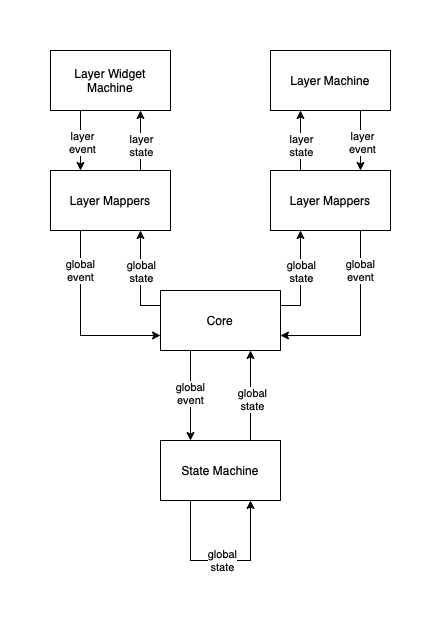

The diagram above was exported from draw.io. Its source (the exported page's mxGraphModel, read from the mxfile embedded in the PNG):
<mxGraphModel dx="786" dy="419" grid="1" gridSize="10" guides="1" tooltips="1" connect="1" arrows="1" fold="1" page="1" pageScale="1" pageWidth="827" pageHeight="1169" math="0" shadow="0">
  <root>
    <mxCell id="0" />
    <mxCell id="1" parent="0" />
    <mxCell id="Ci88IGGnT4IwaRnlCl02-13" style="edgeStyle=orthogonalEdgeStyle;rounded=0;orthogonalLoop=1;jettySize=auto;html=1;exitX=0;exitY=0.25;exitDx=0;exitDy=0;entryX=0.75;entryY=1;entryDx=0;entryDy=0;" parent="1" source="Ci88IGGnT4IwaRnlCl02-2" target="Ci88IGGnT4IwaRnlCl02-7" edge="1">
      <mxGeometry relative="1" as="geometry" />
    </mxCell>
    <mxCell id="Ci88IGGnT4IwaRnlCl02-15" value="global&lt;br&gt;state" style="edgeLabel;html=1;align=center;verticalAlign=middle;resizable=0;points=[];" parent="Ci88IGGnT4IwaRnlCl02-13" vertex="1" connectable="0">
      <mxGeometry x="0.1579" relative="1" as="geometry">
        <mxPoint as="offset" />
      </mxGeometry>
    </mxCell>
    <mxCell id="Ci88IGGnT4IwaRnlCl02-2" value="Core" style="rounded=0;whiteSpace=wrap;html=1;" parent="1" vertex="1">
      <mxGeometry x="220" y="260" width="120" height="60" as="geometry" />
    </mxCell>
    <mxCell id="Ci88IGGnT4IwaRnlCl02-10" style="edgeStyle=orthogonalEdgeStyle;rounded=0;orthogonalLoop=1;jettySize=auto;html=1;exitX=0.25;exitY=1;exitDx=0;exitDy=0;entryX=0.25;entryY=0;entryDx=0;entryDy=0;" parent="1" source="Ci88IGGnT4IwaRnlCl02-2" target="Ci88IGGnT4IwaRnlCl02-3" edge="1">
      <mxGeometry relative="1" as="geometry" />
    </mxCell>
    <mxCell id="Ci88IGGnT4IwaRnlCl02-12" value="global&lt;br&gt;event" style="edgeLabel;html=1;align=center;verticalAlign=middle;resizable=0;points=[];" parent="Ci88IGGnT4IwaRnlCl02-10" vertex="1" connectable="0">
      <mxGeometry x="-0.0667" y="-1" relative="1" as="geometry">
        <mxPoint as="offset" />
      </mxGeometry>
    </mxCell>
    <mxCell id="Ci88IGGnT4IwaRnlCl02-3" value="State Machine" style="rounded=0;whiteSpace=wrap;html=1;" parent="1" vertex="1">
      <mxGeometry x="220" y="410" width="120" height="60" as="geometry" />
    </mxCell>
    <mxCell id="Ci88IGGnT4IwaRnlCl02-4" style="edgeStyle=orthogonalEdgeStyle;rounded=0;orthogonalLoop=1;jettySize=auto;html=1;exitX=0.5;exitY=1;exitDx=0;exitDy=0;" parent="1" source="Ci88IGGnT4IwaRnlCl02-3" target="Ci88IGGnT4IwaRnlCl02-3" edge="1">
      <mxGeometry relative="1" as="geometry" />
    </mxCell>
    <mxCell id="Ci88IGGnT4IwaRnlCl02-16" style="edgeStyle=orthogonalEdgeStyle;rounded=0;orthogonalLoop=1;jettySize=auto;html=1;exitX=0.75;exitY=0;exitDx=0;exitDy=0;entryX=0.75;entryY=1;entryDx=0;entryDy=0;" parent="1" source="Ci88IGGnT4IwaRnlCl02-7" target="Ci88IGGnT4IwaRnlCl02-8" edge="1">
      <mxGeometry relative="1" as="geometry" />
    </mxCell>
    <mxCell id="Ci88IGGnT4IwaRnlCl02-17" value="layer&lt;br&gt;state" style="edgeLabel;html=1;align=center;verticalAlign=middle;resizable=0;points=[];" parent="Ci88IGGnT4IwaRnlCl02-16" vertex="1" connectable="0">
      <mxGeometry x="-0.1333" relative="1" as="geometry">
        <mxPoint as="offset" />
      </mxGeometry>
    </mxCell>
    <mxCell id="Ci88IGGnT4IwaRnlCl02-20" style="edgeStyle=orthogonalEdgeStyle;rounded=0;orthogonalLoop=1;jettySize=auto;html=1;exitX=0.25;exitY=1;exitDx=0;exitDy=0;entryX=0;entryY=0.75;entryDx=0;entryDy=0;" parent="1" source="Ci88IGGnT4IwaRnlCl02-7" target="Ci88IGGnT4IwaRnlCl02-2" edge="1">
      <mxGeometry relative="1" as="geometry" />
    </mxCell>
    <mxCell id="Ci88IGGnT4IwaRnlCl02-21" value="global&lt;br&gt;event" style="edgeLabel;html=1;align=center;verticalAlign=middle;resizable=0;points=[];" parent="Ci88IGGnT4IwaRnlCl02-20" vertex="1" connectable="0">
      <mxGeometry x="-0.5784" y="-1" relative="1" as="geometry">
        <mxPoint as="offset" />
      </mxGeometry>
    </mxCell>
    <mxCell id="Ci88IGGnT4IwaRnlCl02-7" value="Layer Mappers" style="rounded=0;whiteSpace=wrap;html=1;" parent="1" vertex="1">
      <mxGeometry x="110" y="140" width="120" height="60" as="geometry" />
    </mxCell>
    <mxCell id="Ci88IGGnT4IwaRnlCl02-18" style="edgeStyle=orthogonalEdgeStyle;rounded=0;orthogonalLoop=1;jettySize=auto;html=1;exitX=0.25;exitY=1;exitDx=0;exitDy=0;entryX=0.25;entryY=0;entryDx=0;entryDy=0;" parent="1" source="Ci88IGGnT4IwaRnlCl02-8" target="Ci88IGGnT4IwaRnlCl02-7" edge="1">
      <mxGeometry relative="1" as="geometry" />
    </mxCell>
    <mxCell id="Ci88IGGnT4IwaRnlCl02-19" value="layer&lt;br&gt;event" style="edgeLabel;html=1;align=center;verticalAlign=middle;resizable=0;points=[];" parent="Ci88IGGnT4IwaRnlCl02-18" vertex="1" connectable="0">
      <mxGeometry x="0.0333" y="1" relative="1" as="geometry">
        <mxPoint as="offset" />
      </mxGeometry>
    </mxCell>
    <mxCell id="Ci88IGGnT4IwaRnlCl02-8" value="Layer Widget Machine" style="rounded=0;whiteSpace=wrap;html=1;" parent="1" vertex="1">
      <mxGeometry x="110" y="20" width="120" height="60" as="geometry" />
    </mxCell>
    <mxCell id="Ci88IGGnT4IwaRnlCl02-23" style="edgeStyle=orthogonalEdgeStyle;rounded=0;orthogonalLoop=1;jettySize=auto;html=1;exitX=0.75;exitY=0;exitDx=0;exitDy=0;entryX=0.25;entryY=0;entryDx=0;entryDy=0;" parent="1" source="Ci88IGGnT4IwaRnlCl02-3" edge="1">
      <mxGeometry relative="1" as="geometry">
        <mxPoint x="310" y="380" as="sourcePoint" />
        <mxPoint x="310" y="320" as="targetPoint" />
      </mxGeometry>
    </mxCell>
    <mxCell id="Ci88IGGnT4IwaRnlCl02-24" value="global&lt;br&gt;state" style="edgeLabel;html=1;align=center;verticalAlign=middle;resizable=0;points=[];" parent="Ci88IGGnT4IwaRnlCl02-23" vertex="1" connectable="0">
      <mxGeometry x="-0.0667" y="-1" relative="1" as="geometry">
        <mxPoint as="offset" />
      </mxGeometry>
    </mxCell>
    <mxCell id="Ci88IGGnT4IwaRnlCl02-25" style="edgeStyle=orthogonalEdgeStyle;rounded=0;orthogonalLoop=1;jettySize=auto;html=1;exitX=0.25;exitY=1;exitDx=0;exitDy=0;entryX=0.75;entryY=1;entryDx=0;entryDy=0;" parent="1" source="Ci88IGGnT4IwaRnlCl02-3" target="Ci88IGGnT4IwaRnlCl02-3" edge="1">
      <mxGeometry relative="1" as="geometry">
        <Array as="points">
          <mxPoint x="250" y="530" />
          <mxPoint x="310" y="530" />
        </Array>
      </mxGeometry>
    </mxCell>
    <mxCell id="Ci88IGGnT4IwaRnlCl02-26" value="global&lt;br&gt;state" style="edgeLabel;html=1;align=center;verticalAlign=middle;resizable=0;points=[];" parent="Ci88IGGnT4IwaRnlCl02-25" vertex="1" connectable="0">
      <mxGeometry x="0.0111" y="1" relative="1" as="geometry">
        <mxPoint as="offset" />
      </mxGeometry>
    </mxCell>
    <mxCell id="Ci88IGGnT4IwaRnlCl02-33" value="Layer Mappers" style="rounded=0;whiteSpace=wrap;html=1;" parent="1" vertex="1">
      <mxGeometry x="330" y="140" width="120" height="60" as="geometry" />
    </mxCell>
    <mxCell id="Ci88IGGnT4IwaRnlCl02-35" value="Layer Machine" style="rounded=0;whiteSpace=wrap;html=1;" parent="1" vertex="1">
      <mxGeometry x="330" y="20" width="120" height="60" as="geometry" />
    </mxCell>
    <mxCell id="Ci88IGGnT4IwaRnlCl02-38" style="edgeStyle=orthogonalEdgeStyle;rounded=0;orthogonalLoop=1;jettySize=auto;html=1;exitX=0.25;exitY=0;exitDx=0;exitDy=0;entryX=0.25;entryY=1;entryDx=0;entryDy=0;" parent="1" source="Ci88IGGnT4IwaRnlCl02-33" target="Ci88IGGnT4IwaRnlCl02-35" edge="1">
      <mxGeometry relative="1" as="geometry">
        <mxPoint x="380" y="140" as="sourcePoint" />
        <mxPoint x="380" y="80" as="targetPoint" />
      </mxGeometry>
    </mxCell>
    <mxCell id="Ci88IGGnT4IwaRnlCl02-39" value="layer&lt;br&gt;state" style="edgeLabel;html=1;align=center;verticalAlign=middle;resizable=0;points=[];" parent="Ci88IGGnT4IwaRnlCl02-38" vertex="1" connectable="0">
      <mxGeometry x="-0.1333" relative="1" as="geometry">
        <mxPoint as="offset" />
      </mxGeometry>
    </mxCell>
    <mxCell id="Ci88IGGnT4IwaRnlCl02-40" style="edgeStyle=orthogonalEdgeStyle;rounded=0;orthogonalLoop=1;jettySize=auto;html=1;exitX=0.75;exitY=1;exitDx=0;exitDy=0;entryX=0.75;entryY=0;entryDx=0;entryDy=0;" parent="1" source="Ci88IGGnT4IwaRnlCl02-35" target="Ci88IGGnT4IwaRnlCl02-33" edge="1">
      <mxGeometry relative="1" as="geometry">
        <mxPoint x="450" y="80.00000000000006" as="sourcePoint" />
        <mxPoint x="450" y="140" as="targetPoint" />
      </mxGeometry>
    </mxCell>
    <mxCell id="Ci88IGGnT4IwaRnlCl02-41" value="layer&lt;br&gt;event" style="edgeLabel;html=1;align=center;verticalAlign=middle;resizable=0;points=[];" parent="Ci88IGGnT4IwaRnlCl02-40" vertex="1" connectable="0">
      <mxGeometry x="0.0333" y="1" relative="1" as="geometry">
        <mxPoint as="offset" />
      </mxGeometry>
    </mxCell>
    <mxCell id="Ci88IGGnT4IwaRnlCl02-44" style="edgeStyle=orthogonalEdgeStyle;rounded=0;orthogonalLoop=1;jettySize=auto;html=1;exitX=1;exitY=0.25;exitDx=0;exitDy=0;entryX=0.25;entryY=1;entryDx=0;entryDy=0;" parent="1" source="Ci88IGGnT4IwaRnlCl02-2" target="Ci88IGGnT4IwaRnlCl02-33" edge="1">
      <mxGeometry relative="1" as="geometry">
        <mxPoint x="400" y="275" as="sourcePoint" />
        <mxPoint x="380" y="220" as="targetPoint" />
      </mxGeometry>
    </mxCell>
    <mxCell id="Ci88IGGnT4IwaRnlCl02-45" value="global&lt;br&gt;state" style="edgeLabel;html=1;align=center;verticalAlign=middle;resizable=0;points=[];" parent="Ci88IGGnT4IwaRnlCl02-44" vertex="1" connectable="0">
      <mxGeometry x="0.1579" relative="1" as="geometry">
        <mxPoint as="offset" />
      </mxGeometry>
    </mxCell>
    <mxCell id="Ci88IGGnT4IwaRnlCl02-46" style="edgeStyle=orthogonalEdgeStyle;rounded=0;orthogonalLoop=1;jettySize=auto;html=1;exitX=0.75;exitY=1;exitDx=0;exitDy=0;entryX=1;entryY=0.75;entryDx=0;entryDy=0;" parent="1" source="Ci88IGGnT4IwaRnlCl02-33" target="Ci88IGGnT4IwaRnlCl02-2" edge="1">
      <mxGeometry relative="1" as="geometry">
        <mxPoint x="374" y="220" as="sourcePoint" />
        <mxPoint x="454" y="325" as="targetPoint" />
      </mxGeometry>
    </mxCell>
    <mxCell id="Ci88IGGnT4IwaRnlCl02-47" value="global&lt;br&gt;event" style="edgeLabel;html=1;align=center;verticalAlign=middle;resizable=0;points=[];" parent="Ci88IGGnT4IwaRnlCl02-46" vertex="1" connectable="0">
      <mxGeometry x="-0.5784" y="-1" relative="1" as="geometry">
        <mxPoint as="offset" />
      </mxGeometry>
    </mxCell>
  </root>
</mxGraphModel>